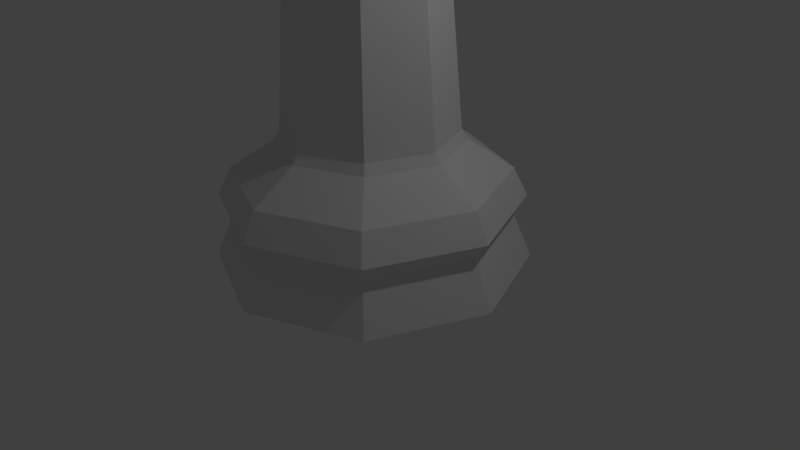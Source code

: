 # Source: LP_Queen.blend  (saved by Blender 2.77.0; exported with 4.5.12 LTS)
import bpy
from mathutils import Matrix  # noqa: F401  (used for matrix-valued properties, if any)

bpy.ops.wm.read_factory_settings(use_empty=True)
scene = bpy.context.scene
scene.name = 'Scene'

# ---- collections
col_collection_1 = bpy.data.collections.new('Collection 1'); scene.collection.children.link(col_collection_1)

# ---- world
world_world = bpy.data.worlds.new('World'); scene.world = world_world
world_world.color = (0.05088, 0.05088, 0.05088)
world_world.use_sun_shadow = False
world_world.sun_shadow_jitter_overblur = 0.0
world_world.cycles.sampling_method = 'MANUAL'

# ---- cameras
cam_camera = bpy.data.cameras.new('Camera')
cam_camera.clip_end = 100.0
cam_camera.lens = 35.0
cam_camera.sensor_width = 32.0
cam_camera.sensor_height = 18.0
cam_camera.ortho_scale = 7.314
cam_camera.dof.focus_distance = 0.0
cam_camera.dof.aperture_fstop = 128.0

# ---- lights
light_lamp = bpy.data.lights.new('Lamp', 'POINT')
light_lamp.transmission_factor = 0.0
light_lamp.cutoff_distance = 30.0
light_lamp.energy = 100.0
light_lamp.shadow_buffer_clip_start = 1.001
light_lamp.shadow_soft_size = 0.1
light_lamp.shadow_maximum_resolution = 0.006
light_lamp.use_absolute_resolution = True

# ---- meshes
me_sphere_001 = bpy.data.meshes.new('Sphere.001')
me_sphere_001.from_pydata([(0.4924, 0.4924, 5.883), (6.577e-09, 0.6964, 5.883), (2.317e-08, 1.155, 6.772), (0.8167, 0.8167, 6.772), (0.6964, -3.258e-07, 5.883), (1.155, -3.809e-07, 6.772), (0.4633, 0.4633, 5.6), (5.305e-09, 0.6552, 5.6), (-0.4924, 0.4924, 5.883), (-0.8167, 0.8167, 6.772), (0.4924, -0.4924, 5.883), (0.8167, -0.8167, 6.772), (0.6552, -3.219e-07, 5.6), (0.6609, 0.6609, 5.234), (3.349e-08, 0.9346, 5.234), (-0.4633, 0.4633, 5.6), (-0.6964, -9.984e-08, 5.883), (-1.155, -6.139e-09, 6.772), (-8.607e-08, 0.9021, 6.547), (0.6379, 0.6379, 6.547), (-6.874e-08, -0.6964, 5.883), (-1.017e-07, -1.155, 6.772), (0.4633, -0.4633, 5.6), (0.9346, -8.398e-08, 5.234), (0.9021, -3.809e-07, 6.547), (0.8887, 0.8887, 5.104), (-6.831e-10, 1.257, 5.104), (-0.6609, 0.6609, 5.234), (-0.6552, -1.094e-07, 5.6), (-0.4924, -0.4924, 5.883), (-0.8167, -0.8167, 6.772), (-0.6379, 0.6379, 6.547), (-2.641e-07, 0.5815, 6.885), (0.4112, 0.4112, 6.885), (-6.555e-08, -0.6552, 5.6), (0.6609, -0.6609, 5.234), (0.6379, -0.6379, 6.547), (1.257, -2.518e-07, 5.104), (0.5815, -4.32e-07, 6.885), (0.5385, 0.5385, 4.868), (8.466e-09, 0.7615, 4.868), (-0.8887, 0.8887, 5.104), (-0.9346, 6.844e-07, 5.234), (-0.4633, -0.4633, 5.6), (-0.9021, -5.916e-08, 6.547), (-0.4112, 0.4112, 6.885), (-2.702e-07, 0.2589, 7.021), (0.1831, 0.1831, 7.021), (-2.226e-07, -0.9346, 5.234), (-1.09e-07, -0.9021, 6.547), (0.8887, -0.8887, 5.104), (0.4112, -0.4112, 6.885), (0.7615, -2.54e-08, 4.868), (0.2589, -4.031e-07, 7.021), (0.7183, 0.7183, 1.628), (0.0, 1.016, 1.628), (-0.5385, 0.5385, 4.868), (-1.257, 8.705e-07, 5.104), (-0.6609, -0.6609, 5.234), (-0.6379, -0.6379, 6.547), (-0.5815, -1.198e-07, 6.885), (-0.1831, 0.1831, 7.021), (-0.2589, -1.985e-07, 7.021), (-0.2464, -7.374e-10, 7.021), (-0.1742, 0.1742, 7.021), (3.033e-08, 0.2464, 7.021), (0.1742, 0.1742, 7.021), (0.2464, -2.799e-09, 7.021), (-4.213e-09, -0.2589, 7.021), (0.1831, -0.1831, 7.021), (0.1742, -0.1742, 7.021), (3.033e-08, -0.2464, 7.021), (-0.1742, -0.1742, 7.021), (-0.1831, -0.1831, 7.021), (-3.748e-07, -1.257, 5.104), (-2.41e-08, -0.5815, 6.885), (0.5385, -0.5385, 4.868), (1.016, -1.192e-07, 1.628), (0.0, 1.086, 1.503), (0.7678, 0.7678, 1.503), (-0.7183, 0.7183, 1.628), (-0.7615, 5.869e-07, 4.868), (-0.8887, -0.8887, 5.104), (-0.4112, -0.4112, 6.885), (-2.977e-07, -0.7615, 4.868), (0.7183, -0.7183, 1.628), (1.086, -1.192e-07, 1.503), (-1.192e-07, 1.615, 1.151), (1.142, 1.142, 1.151), (-0.7678, 0.7678, 1.503), (-1.016, 7.153e-07, 1.628), (-0.5385, -0.5385, 4.868), (-3.576e-07, -1.016, 1.628), (0.7678, -0.7678, 1.503), (1.615, -2.384e-07, 1.151), (-1.192e-07, 1.779, 0.8025), (1.258, 1.258, 0.8025), (-1.142, 1.142, 1.151), (-1.086, 8.345e-07, 1.503), (-0.7183, -0.7183, 1.628), (-3.576e-07, -1.086, 1.503), (1.142, -1.142, 1.151), (1.779, -3.576e-07, 0.8025), (-1.192e-07, 1.632, 0.567), (1.154, 1.154, 0.567), (-1.258, 1.258, 0.8025), (-1.615, 1.192e-06, 1.151), (-0.7678, -0.7678, 1.503), (-5.96e-07, -1.615, 1.151), (1.258, -1.258, 0.8025), (1.632, -2.384e-07, 0.567), (1.311, 1.311, 0.0), (-1.192e-07, 1.854, 0.0), (-1.154, 1.154, 0.567), (-1.779, 1.311e-06, 0.8025), (-1.142, -1.142, 1.151), (-7.153e-07, -1.779, 0.8025), (1.154, -1.154, 0.567), (1.854, -3.576e-07, 0.0), (1.311, -1.311, 0.0), (-7.153e-07, -1.854, 0.0), (-1.311, -1.311, 0.0), (-1.854, 1.311e-06, 0.0), (-1.311, 1.311, 0.0), (-1.632, 1.192e-06, 0.567), (-1.258, -1.258, 0.8025), (-5.96e-07, -1.632, 0.567), (-1.154, -1.154, 0.567), (-0.2472, -7.374e-10, 7.021), (-0.1748, 0.1748, 7.021), (-0.1748, -0.1748, 7.021), (-0.3496, -7.374e-10, 7.276), (-0.2472, 0.2472, 7.276), (3.034e-08, 0.2472, 7.021), (3.034e-08, -0.2472, 7.021), (-0.2472, -0.2472, 7.276), (-0.2472, -7.374e-10, 7.53), (-0.1748, 0.1748, 7.53), (2.244e-08, 0.3496, 7.276), (0.1748, 0.1748, 7.021), (0.1748, -0.1748, 7.021), (2.244e-08, -0.3496, 7.276), (-0.1748, -0.1748, 7.53), (6.657e-09, -2.235e-08, 7.636), (3.034e-08, 0.2472, 7.53), (0.2472, 0.2472, 7.276), (0.2472, -2.805e-09, 7.021), (0.2472, -0.2472, 7.276), (3.034e-08, -0.2472, 7.53), (0.1748, 0.1748, 7.53), (0.3496, -1.07e-08, 7.276), (0.1748, -0.1748, 7.53), (0.2472, -2.805e-09, 7.53), (1.488e-08, 0.9257, 6.328), (0.5944, 0.2462, 5.883), (0.6546, 0.6546, 6.328), (0.9257, -3.533e-07, 6.328), (0.2462, 0.5944, 5.883), (-0.2462, 0.5944, 5.883), (-0.6546, 0.6546, 6.328), (0.5944, -0.2462, 5.883), (0.6546, -0.6546, 6.328), (-0.5944, 0.2462, 5.883), (-0.9257, -5.299e-08, 6.328), (0.2462, -0.5944, 5.883), (-8.524e-08, -0.9257, 6.328), (-0.5944, -0.2462, 5.883), (-0.6546, -0.6546, 6.328), (-0.2462, -0.5944, 5.883), (-0.3273, -0.7901, 6.328), (-0.7901, -0.3273, 6.328), (0.3273, -0.7901, 6.328), (-0.7901, 0.3273, 6.328), (0.7901, -0.3273, 6.328), (-0.3273, 0.7901, 6.328), (0.7901, 0.3273, 6.328), (0.3273, 0.7901, 6.328)], [(166, 44)], [(6, 7, 1, 157, 0), (12, 6, 0, 154, 4), (6, 13, 14, 7), (7, 15, 8, 158, 1), (20, 164, 171, 165), (22, 12, 4, 160, 10), (12, 23, 13, 6), (25, 26, 14, 13), (7, 14, 27, 15), (15, 28, 16, 162, 8), (166, 29, 167, 170), (32, 33, 19, 18), (34, 22, 10, 164, 20), (22, 35, 23, 12), (16, 166, 170, 163), (37, 25, 13, 23), (33, 38, 24, 19), (39, 40, 26, 25), (26, 41, 27, 14), (15, 27, 42, 28), (28, 43, 29, 166, 16), (45, 32, 18, 31), (46, 47, 33, 32), (43, 34, 20, 168, 29), (34, 48, 35, 22), (168, 20, 165, 169), (50, 37, 23, 35), (38, 51, 36, 24), (52, 39, 25, 37), (47, 53, 38, 33), (54, 55, 40, 39), (40, 56, 41, 26), (41, 57, 42, 27), (28, 42, 58, 43), (29, 168, 169, 167), (60, 45, 31, 44), (61, 46, 32, 45), (47, 46, 61, 62, 63, 64, 65, 66, 67, 53), (68, 69, 53, 67, 70, 71, 72, 63, 62, 73), (43, 58, 48, 34), (74, 50, 35, 48), (51, 75, 49, 36), (76, 52, 37, 50), (53, 69, 51, 38), (77, 54, 39, 52), (78, 55, 54, 79), (55, 80, 56, 40), (56, 81, 57, 41), (57, 82, 58, 42), (83, 60, 44, 59), (62, 61, 45, 60), (73, 62, 60, 83), (68, 73, 83, 75), (69, 68, 75, 51), (82, 74, 48, 58), (75, 83, 59, 49), (84, 76, 50, 74), (85, 77, 52, 76), (79, 54, 77, 86), (87, 78, 79, 88), (89, 80, 55, 78), (80, 90, 81, 56), (81, 91, 82, 57), (91, 84, 74, 82), (92, 85, 76, 84), (86, 77, 85, 93), (88, 79, 86, 94), (95, 87, 88, 96), (97, 89, 78, 87), (98, 90, 80, 89), (90, 99, 91, 81), (99, 92, 84, 91), (93, 85, 92, 100), (94, 86, 93, 101), (96, 88, 94, 102), (103, 95, 96, 104), (105, 97, 87, 95), (106, 98, 89, 97), (107, 99, 90, 98), (100, 92, 99, 107), (101, 93, 100, 108), (102, 94, 101, 109), (104, 96, 102, 110), (111, 112, 103, 104), (113, 105, 95, 103), (114, 106, 97, 105), (115, 107, 98, 106), (108, 100, 107, 115), (109, 101, 108, 116), (110, 102, 109, 117), (118, 111, 104, 110), (119, 120, 121, 122, 123, 112, 111, 118), (112, 123, 113, 103), (124, 114, 105, 113), (125, 115, 106, 114), (116, 108, 115, 125), (117, 109, 116, 126), (119, 118, 110, 117), (120, 119, 117, 126), (121, 120, 126, 127), (122, 121, 127, 124), (123, 122, 124, 113), (127, 125, 114, 124), (126, 116, 125, 127), (63, 128, 129, 64), (72, 130, 128, 63), (128, 131, 132, 129), (64, 129, 133, 65), (71, 134, 130, 72), (130, 135, 131, 128), (131, 136, 137, 132), (129, 132, 138, 133), (65, 133, 139, 66), (70, 140, 134, 71), (134, 141, 135, 130), (135, 142, 136, 131), (136, 143, 137), (132, 137, 144, 138), (133, 138, 145, 139), (66, 139, 146, 67), (67, 146, 140, 70), (140, 147, 141, 134), (141, 148, 142, 135), (142, 143, 136), (137, 143, 144), (138, 144, 149, 145), (139, 145, 150, 146), (146, 150, 147, 140), (147, 151, 148, 141), (148, 143, 142), (144, 143, 149), (145, 149, 152, 150), (150, 152, 151, 147), (151, 143, 148), (149, 143, 152), (152, 143, 151), (164, 10, 161, 171), (8, 162, 172, 159), (162, 16, 163, 172), (36, 171, 11, 173), (160, 4, 156, 173), (1, 158, 174, 153), (158, 8, 159, 174), (4, 154, 175, 156), (154, 0, 155, 175), (0, 157, 176, 155), (157, 1, 153, 176), (36, 171, 165, 169, 49), (156, 175, 5, 173), (155, 176, 3, 175), (153, 174, 2, 176), (163, 170, 17, 172), (167, 169, 30, 170), (169, 165, 171, 21, 167), (172, 163, 9, 174, 159), (24, 36, 19), (24, 175, 156, 173, 36), (5, 175, 24, 173), (161, 171, 36, 173, 10), (167, 36, 49, 169, 165, 171, 21), (173, 11, 171, 36, 24), (29, 167, 59, 44, 163, 16, 166), (9, 163, 172, 17, 170), (8, 31, 44, 162), (18, 176, 2, 174, 31), (9, 31, 174, 18), (176, 18, 19, 175, 155), (175, 19, 24), (173, 161, 10, 160)])
me_sphere_001.use_remesh_preserve_volume = False
me_sphere_001.use_remesh_preserve_attributes = False
me_sphere_001.use_mirror_vertex_groups = False
me_sphere_001.update()

# ---- objects
ob_lp_queen = bpy.data.objects.new('LP Queen', me_sphere_001)
ob_lamp = bpy.data.objects.new('Lamp', light_lamp)
ob_camera = bpy.data.objects.new('Camera', cam_camera)

# ---- transforms, parenting, visibility, modifiers, constraints
ob_lp_queen.location = (0.0, 0.0, 0.0)
ob_lp_queen.scale = (1.079, 1.079, 1.048)
ob_lp_queen.lineart.crease_threshold = 0.0
ob_lamp.location = (4.076, 1.005, 5.904)
ob_lamp.rotation_euler = (0.6503, 0.05522, 1.866)
ob_lamp.lock_rotations_4d = False
ob_lamp.empty_display_type = 'ARROWS'
ob_lamp.color = (0.0, 0.0, 0.0, 0.0)
ob_lamp.lineart.crease_threshold = 0.0
ob_camera.location = (7.481, -6.508, 5.344)
ob_camera.rotation_euler = (1.109, 0.01082, 0.8149)
ob_camera.lock_rotations_4d = False
ob_camera.empty_display_type = 'ARROWS'
ob_camera.color = (0.0, 0.0, 0.0, 0.0)
ob_camera.display_type = 'WIRE'
ob_camera.lineart.crease_threshold = 0.0

# ---- collection membership
col_collection_1.objects.link(ob_lp_queen)
col_collection_1.objects.link(ob_lamp)
col_collection_1.objects.link(ob_camera)

# ---- scene / render settings (as saved in the file)
scene.camera = ob_camera
scene.frame_start = 1; scene.frame_end = 250; scene.frame_set(250)
scene.render.engine = 'BLENDER_EEVEE_NEXT'
scene.render.resolution_percentage = 50
scene.render.dither_intensity = 0.0
scene.cycles.use_denoising = False
scene.cycles.samples = 128
scene.cycles.sampling_pattern = 'TABULATED_SOBOL'
scene.cycles.light_sampling_threshold = 0.0
scene.cycles.use_adaptive_sampling = False
scene.cycles.use_light_tree = False
scene.cycles.blur_glossy = 0.0
scene.cycles.sample_clamp_indirect = 0.0
scene.view_settings.view_transform = 'Standard'
bpy.context.view_layer.update()
